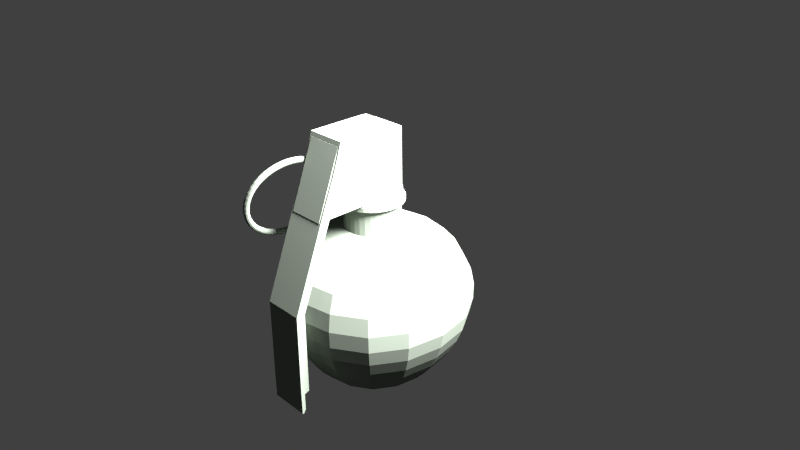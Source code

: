 # Source: m67.blend  (saved by Blender 2.66.1; exported with 4.5.12 LTS)
import bpy
from mathutils import Matrix  # noqa: F401  (used for matrix-valued properties, if any)

bpy.ops.wm.read_factory_settings(use_empty=True)
scene = bpy.context.scene
scene.name = 'Scene'

# ---- collections
col_collection_1 = bpy.data.collections.new('Collection 1'); scene.collection.children.link(col_collection_1)

# ---- materials (node trees are filled in below, after node groups)
mat_dark_green = bpy.data.materials.new('Dark Green')
mat_dark_green.alpha_threshold = 0.0
mat_dark_green.use_transparent_shadow = False
mat_dark_green.diffuse_color = (0.1886, 0.2154, 0.1806, 1.0)
mat_dark_green.roughness = 0.5
mat_dark_green.line_color = (0.0, 0.0, 0.0, 1.0)

# ---- material node trees

# ---- world
world_world = bpy.data.worlds.new('World'); scene.world = world_world
world_world.color = (0.05088, 0.05088, 0.05088)
world_world.use_sun_shadow = False
world_world.sun_shadow_jitter_overblur = 0.0
world_world.cycles.sampling_method = 'MANUAL'
world_world.cycles.sample_map_resolution = 256

# ---- cameras
cam_camera = bpy.data.cameras.new('Camera')
cam_camera.clip_end = 100.0
cam_camera.lens = 35.0
cam_camera.sensor_width = 32.0
cam_camera.sensor_height = 18.0
cam_camera.ortho_scale = 7.314
cam_camera.dof.focus_distance = 0.0
cam_camera.dof.aperture_fstop = 128.0

# ---- lights
light_lamp = bpy.data.lights.new('Lamp', 'POINT')
light_lamp.transmission_factor = 0.0
light_lamp.cutoff_distance = 30.0
light_lamp.energy = 100.0
light_lamp.shadow_buffer_clip_start = 1.001
light_lamp.shadow_soft_size = 0.1
light_lamp.shadow_maximum_resolution = 0.006
light_lamp.use_absolute_resolution = True
light_lamp.cycles.use_multiple_importance_sampling = False

# ---- meshes
me_cube_004 = bpy.data.meshes.new('Cube.004')
me_cube_004.from_pydata([(-1.0, -5.617, -1.0), (-1.0, 1.0, -1.0), (1.0, 1.0, -1.0), (1.0, -5.617, -1.0), (-1.0, -3.945, 3.28), (-1.0, 1.0, 3.28), (1.0, 1.0, 3.28), (1.0, -3.945, 3.28)], [], [(4, 5, 1, 0), (5, 6, 2, 1), (6, 7, 3, 2), (7, 4, 0, 3), (0, 1, 2, 3), (7, 6, 5, 4)])
me_cube_004.materials.append(mat_dark_green)
me_cube_004.use_remesh_preserve_volume = False
me_cube_004.use_remesh_preserve_attributes = False
me_cube_004.use_mirror_vertex_groups = False
me_cube_004.update()
me_cube_003 = bpy.data.meshes.new('Cube.003')
me_cube_003.from_pydata([(-1.0, -0.978, -1.0), (-1.0, -0.3746, -1.0), (1.0, -0.3746, -1.0), (1.0, -0.978, -1.0), (-1.0, -0.9016, 4.497), (-1.0, -0.2983, 4.497), (1.0, -0.2983, 4.497), (1.0, -0.9016, 4.497), (-1.0, -0.978, -1.11), (-1.0, -0.7156, -1.11), (1.0, -0.7156, -1.11), (1.0, -0.978, -1.11), (-1.0, -0.978, -2.485), (-1.0, -0.8695, -2.485), (1.0, -0.8695, -2.485), (1.0, -0.978, -2.485), (1.0, -0.7156, -2.223), (-1.0, -0.7156, -2.223), (1.0, -0.978, -2.223), (-1.0, -0.978, -2.223), (-1.0, 2.982, 14.49), (-1.0, 4.057, 14.49), (1.0, 4.057, 14.49), (1.0, 2.982, 14.49), (-1.0, 2.288, 12.43), (-1.0, 4.057, 12.43), (1.0, 4.057, 12.43), (1.0, 2.288, 12.43), (1.0, 2.594, 13.29), (1.0, 4.057, 13.29), (-1.0, 4.057, 13.29), (-1.0, 2.594, 13.29), (1.0, 1.32, 10.11), (1.0, 1.968, 10.11), (-1.0, 1.968, 10.11), (-1.0, 1.32, 10.11), (-1.0, 7.265, 14.46), (1.0, 7.265, 14.46), (1.0, 7.265, 14.34), (-1.0, 7.265, 14.34), (-1.0, 5.619, 14.02), (1.0, 5.619, 14.02), (1.0, 5.619, 14.49), (-1.0, 5.619, 14.49), (-1.0, 6.842, 14.49), (1.0, 6.842, 13.98), (1.0, 6.842, 14.49), (-1.0, 6.842, 13.98)], [], [(4, 5, 1, 0), (5, 6, 2, 1), (6, 7, 3, 2), (7, 4, 0, 3), (2, 3, 11, 10), (4, 7, 32, 35), (17, 16, 14, 13), (0, 1, 9, 8), (1, 2, 10, 9), (3, 0, 8, 11), (12, 13, 14, 15), (16, 18, 15, 14), (18, 19, 12, 15), (19, 17, 13, 12), (9, 10, 16, 17), (10, 11, 18, 16), (11, 8, 19, 18), (8, 9, 17, 19), (32, 33, 26, 27), (6, 5, 34, 33), (33, 34, 25, 26), (7, 6, 33, 32), (26, 25, 30, 29), (34, 35, 24, 25), (5, 4, 35, 34), (35, 32, 27, 24), (45, 47, 39, 38), (24, 27, 28, 31), (25, 24, 31, 30), (27, 26, 29, 28), (23, 22, 21, 20), (28, 29, 22, 23), (31, 28, 23, 20), (30, 31, 20, 21), (38, 39, 36, 37), (44, 46, 37, 36), (46, 45, 38, 37), (47, 44, 36, 39), (29, 30, 40, 41), (21, 22, 42, 43), (22, 29, 41, 42), (30, 21, 43, 40), (40, 43, 44, 47), (43, 42, 46, 44), (41, 40, 47, 45), (42, 41, 45, 46)])
me_cube_003.materials.append(mat_dark_green)
me_cube_003.use_remesh_preserve_volume = False
me_cube_003.use_remesh_preserve_attributes = False
me_cube_003.use_mirror_vertex_groups = False
me_cube_003.update()
me_torus_001 = bpy.data.meshes.new('Torus.001')
me_torus_001.from_pydata([(1.07, 0.0, 0.0), (1.061, 0.0, 0.035), (1.035, 0.0, 0.06062), (1.0, 0.0, 0.07), (0.965, 0.0, 0.06062), (0.9394, 0.0, 0.035), (0.93, 0.0, 8.573e-18), (0.9394, 0.0, -0.035), (0.965, 0.0, -0.06062), (1.0, 0.0, -0.07), (1.035, 0.0, -0.06062), (1.061, 0.0, -0.035), (1.061, 0.1397, 0.0), (1.052, 0.1384, 0.035), (1.026, 0.1351, 0.06062), (0.9914, 0.1305, 0.07), (0.9567, 0.126, 0.06062), (0.9313, 0.1226, 0.035), (0.922, 0.1214, 8.573e-18), (0.9313, 0.1226, -0.035), (0.9567, 0.126, -0.06062), (0.9914, 0.1305, -0.07), (1.026, 0.1351, -0.06062), (1.052, 0.1384, -0.035), (1.034, 0.2769, 0.0), (1.024, 0.2745, 0.035), (0.9997, 0.2679, 0.06062), (0.9659, 0.2588, 0.07), (0.9321, 0.2498, 0.06062), (0.9074, 0.2431, 0.035), (0.8983, 0.2407, 8.573e-18), (0.9074, 0.2431, -0.035), (0.9321, 0.2498, -0.06062), (0.9659, 0.2588, -0.07), (0.9997, 0.2679, -0.06062), (1.024, 0.2745, -0.035), (0.9886, 0.4095, 0.0), (0.9799, 0.4059, 0.035), (0.9562, 0.3961, 0.06062), (0.9239, 0.3827, 0.07), (0.8915, 0.3693, 0.06062), (0.8679, 0.3595, 0.035), (0.8592, 0.3559, 8.573e-18), (0.8679, 0.3595, -0.035), (0.8915, 0.3693, -0.06062), (0.9239, 0.3827, -0.07), (0.9562, 0.3961, -0.06062), (0.9799, 0.4059, -0.035), (0.9266, 0.535, 0.0), (0.9185, 0.5303, 0.035), (0.8963, 0.5175, 0.06062), (0.866, 0.5, 0.07), (0.8357, 0.4825, 0.06062), (0.8135, 0.4697, 0.035), (0.8054, 0.465, 8.573e-18), (0.8135, 0.4697, -0.035), (0.8357, 0.4825, -0.06062), (0.866, 0.5, -0.07), (0.8963, 0.5175, -0.06062), (0.9185, 0.5303, -0.035), (0.8489, 0.6514, 0.0), (0.8414, 0.6457, 0.035), (0.8211, 0.6301, 0.06062), (0.7934, 0.6088, 0.07), (0.7656, 0.5875, 0.06062), (0.7453, 0.5719, 0.035), (0.7378, 0.5661, 8.573e-18), (0.7453, 0.5719, -0.035), (0.7656, 0.5875, -0.06062), (0.7934, 0.6088, -0.07), (0.8211, 0.6301, -0.06062), (0.8414, 0.6457, -0.035), (0.7566, 0.7566, 0.0), (0.75, 0.75, 0.035), (0.7319, 0.7319, 0.06062), (0.7071, 0.7071, 0.07), (0.6824, 0.6824, 0.06062), (0.6642, 0.6642, 0.035), (0.6576, 0.6576, 8.573e-18), (0.6642, 0.6642, -0.035), (0.6824, 0.6824, -0.06062), (0.7071, 0.7071, -0.07), (0.7319, 0.7319, -0.06062), (0.75, 0.75, -0.035), (0.6514, 0.8489, 0.0), (0.6457, 0.8414, 0.035), (0.6301, 0.8211, 0.06062), (0.6088, 0.7934, 0.07), (0.5875, 0.7656, 0.06062), (0.5719, 0.7453, 0.035), (0.5661, 0.7378, 8.573e-18), (0.5719, 0.7453, -0.035), (0.5875, 0.7656, -0.06062), (0.6088, 0.7934, -0.07), (0.6301, 0.8211, -0.06062), (0.6457, 0.8414, -0.035), (0.535, 0.9266, 0.0), (0.5303, 0.9185, 0.035), (0.5175, 0.8963, 0.06062), (0.5, 0.866, 0.07), (0.4825, 0.8357, 0.06062), (0.4697, 0.8135, 0.035), (0.465, 0.8054, 8.573e-18), (0.4697, 0.8135, -0.035), (0.4825, 0.8357, -0.06062), (0.5, 0.866, -0.07), (0.5175, 0.8963, -0.06062), (0.5303, 0.9185, -0.035), (0.4095, 0.9886, 0.0), (0.4059, 0.9799, 0.035), (0.3961, 0.9562, 0.06062), (0.3827, 0.9239, 0.07), (0.3693, 0.8915, 0.06062), (0.3595, 0.8679, 0.035), (0.3559, 0.8592, 8.573e-18), (0.3595, 0.8679, -0.035), (0.3693, 0.8915, -0.06062), (0.3827, 0.9239, -0.07), (0.3961, 0.9562, -0.06062), (0.4059, 0.9799, -0.035), (0.2769, 1.034, 0.0), (0.2745, 1.024, 0.035), (0.2679, 0.9997, 0.06062), (0.2588, 0.9659, 0.07), (0.2498, 0.9321, 0.06062), (0.2431, 0.9074, 0.035), (0.2407, 0.8983, 8.573e-18), (0.2431, 0.9074, -0.035), (0.2498, 0.9321, -0.06062), (0.2588, 0.9659, -0.07), (0.2679, 0.9997, -0.06062), (0.2745, 1.024, -0.035), (0.1397, 1.061, 0.0), (0.1384, 1.052, 0.035), (0.1351, 1.026, 0.06062), (0.1305, 0.9914, 0.07), (0.126, 0.9567, 0.06062), (0.1226, 0.9313, 0.035), (0.1214, 0.922, 8.573e-18), (0.1226, 0.9313, -0.035), (0.126, 0.9567, -0.06062), (0.1305, 0.9914, -0.07), (0.1351, 1.026, -0.06062), (0.1384, 1.052, -0.035), (5.96e-08, 1.07, 0.0), (5.96e-08, 1.061, 0.035), (5.96e-08, 1.035, 0.06062), (8.941e-08, 1.0, 0.07), (8.941e-08, 0.965, 0.06062), (8.941e-08, 0.9394, 0.035), (8.941e-08, 0.93, 8.573e-18), (8.941e-08, 0.9394, -0.035), (8.941e-08, 0.965, -0.06062), (8.941e-08, 1.0, -0.07), (5.96e-08, 1.035, -0.06062), (5.96e-08, 1.061, -0.035), (-0.1397, 1.061, 0.0), (-0.1384, 1.052, 0.035), (-0.1351, 1.026, 0.06062), (-0.1305, 0.9914, 0.07), (-0.126, 0.9567, 0.06062), (-0.1226, 0.9313, 0.035), (-0.1214, 0.922, 8.573e-18), (-0.1226, 0.9313, -0.035), (-0.126, 0.9567, -0.06062), (-0.1305, 0.9914, -0.07), (-0.1351, 1.026, -0.06062), (-0.1384, 1.052, -0.035), (-0.2769, 1.034, 0.0), (-0.2745, 1.024, 0.035), (-0.2679, 0.9997, 0.06062), (-0.2588, 0.9659, 0.07), (-0.2498, 0.9321, 0.06062), (-0.2431, 0.9074, 0.035), (-0.2407, 0.8983, 8.573e-18), (-0.2431, 0.9074, -0.035), (-0.2498, 0.9321, -0.06062), (-0.2588, 0.9659, -0.07), (-0.2679, 0.9997, -0.06062), (-0.2745, 1.024, -0.035), (-0.4095, 0.9886, 0.0), (-0.4059, 0.9799, 0.035), (-0.3961, 0.9562, 0.06062), (-0.3827, 0.9239, 0.07), (-0.3693, 0.8915, 0.06062), (-0.3595, 0.8679, 0.035), (-0.3559, 0.8592, 8.573e-18), (-0.3595, 0.8679, -0.035), (-0.3693, 0.8915, -0.06062), (-0.3827, 0.9239, -0.07), (-0.3961, 0.9562, -0.06062), (-0.4059, 0.9799, -0.035), (-0.535, 0.9266, 0.0), (-0.5303, 0.9185, 0.035), (-0.5175, 0.8963, 0.06062), (-0.5, 0.866, 0.07), (-0.4825, 0.8357, 0.06062), (-0.4697, 0.8135, 0.035), (-0.465, 0.8054, 8.573e-18), (-0.4697, 0.8135, -0.035), (-0.4825, 0.8357, -0.06062), (-0.5, 0.866, -0.07), (-0.5175, 0.8963, -0.06062), (-0.5303, 0.9185, -0.035), (-0.6514, 0.8489, 0.0), (-0.6457, 0.8414, 0.035), (-0.6301, 0.8211, 0.06062), (-0.6088, 0.7934, 0.07), (-0.5875, 0.7656, 0.06062), (-0.5719, 0.7453, 0.035), (-0.5661, 0.7378, 8.573e-18), (-0.5719, 0.7453, -0.035), (-0.5875, 0.7656, -0.06062), (-0.6088, 0.7934, -0.07), (-0.6301, 0.8211, -0.06062), (-0.6457, 0.8414, -0.035), (-0.7566, 0.7566, 0.0), (-0.75, 0.75, 0.035), (-0.7319, 0.7319, 0.06062), (-0.7071, 0.7071, 0.07), (-0.6824, 0.6824, 0.06062), (-0.6642, 0.6642, 0.035), (-0.6576, 0.6576, 8.573e-18), (-0.6642, 0.6642, -0.035), (-0.6824, 0.6824, -0.06062), (-0.7071, 0.7071, -0.07), (-0.7319, 0.7319, -0.06062), (-0.75, 0.75, -0.035), (-0.8489, 0.6514, 0.0), (-0.8414, 0.6457, 0.035), (-0.8211, 0.6301, 0.06062), (-0.7934, 0.6088, 0.07), (-0.7656, 0.5875, 0.06062), (-0.7453, 0.5719, 0.035), (-0.7378, 0.5661, 8.573e-18), (-0.7453, 0.5719, -0.035), (-0.7656, 0.5875, -0.06062), (-0.7934, 0.6088, -0.07), (-0.8211, 0.6301, -0.06062), (-0.8414, 0.6457, -0.035), (-0.9266, 0.535, 0.0), (-0.9185, 0.5303, 0.035), (-0.8963, 0.5175, 0.06062), (-0.866, 0.5, 0.07), (-0.8357, 0.4825, 0.06062), (-0.8135, 0.4697, 0.035), (-0.8054, 0.465, 8.573e-18), (-0.8135, 0.4697, -0.035), (-0.8357, 0.4825, -0.06062), (-0.866, 0.5, -0.07), (-0.8963, 0.5175, -0.06062), (-0.9185, 0.5303, -0.035), (-0.9886, 0.4095, 0.0), (-0.9799, 0.4059, 0.035), (-0.9562, 0.3961, 0.06062), (-0.9239, 0.3827, 0.07), (-0.8915, 0.3693, 0.06062), (-0.8679, 0.3595, 0.035), (-0.8592, 0.3559, 8.573e-18), (-0.8679, 0.3595, -0.035), (-0.8915, 0.3693, -0.06062), (-0.9239, 0.3827, -0.07), (-0.9562, 0.3961, -0.06062), (-0.9799, 0.4059, -0.035), (-1.034, 0.2769, 0.0), (-1.024, 0.2745, 0.035), (-0.9997, 0.2679, 0.06062), (-0.9659, 0.2588, 0.07), (-0.9321, 0.2498, 0.06062), (-0.9074, 0.2431, 0.035), (-0.8983, 0.2407, 8.573e-18), (-0.9074, 0.2431, -0.035), (-0.9321, 0.2498, -0.06062), (-0.9659, 0.2588, -0.07), (-0.9997, 0.2679, -0.06062), (-1.024, 0.2745, -0.035), (-1.061, 0.1397, 0.0), (-1.052, 0.1384, 0.035), (-1.026, 0.1351, 0.06062), (-0.9914, 0.1305, 0.07), (-0.9567, 0.126, 0.06062), (-0.9313, 0.1226, 0.035), (-0.922, 0.1214, 8.573e-18), (-0.9313, 0.1226, -0.035), (-0.9567, 0.126, -0.06062), (-0.9914, 0.1305, -0.07), (-1.026, 0.1351, -0.06062), (-1.052, 0.1384, -0.035), (-1.07, 9.354e-08, 0.0), (-1.061, 9.272e-08, 0.035), (-1.035, 9.048e-08, 0.06062), (-1.0, 8.742e-08, 0.07), (-0.965, 8.436e-08, 0.06062), (-0.9394, 8.212e-08, 0.035), (-0.93, 8.13e-08, 8.573e-18), (-0.9394, 8.212e-08, -0.035), (-0.965, 8.436e-08, -0.06062), (-1.0, 8.742e-08, -0.07), (-1.035, 9.048e-08, -0.06062), (-1.061, 9.272e-08, -0.035), (-1.061, -0.1397, 0.0), (-1.052, -0.1384, 0.035), (-1.026, -0.1351, 0.06062), (-0.9914, -0.1305, 0.07), (-0.9567, -0.126, 0.06062), (-0.9313, -0.1226, 0.035), (-0.922, -0.1214, 8.573e-18), (-0.9313, -0.1226, -0.035), (-0.9567, -0.126, -0.06062), (-0.9914, -0.1305, -0.07), (-1.026, -0.1351, -0.06062), (-1.052, -0.1384, -0.035), (-1.034, -0.2769, 0.0), (-1.024, -0.2745, 0.035), (-0.9997, -0.2679, 0.06062), (-0.9659, -0.2588, 0.07), (-0.9321, -0.2498, 0.06062), (-0.9074, -0.2431, 0.035), (-0.8983, -0.2407, 8.573e-18), (-0.9074, -0.2431, -0.035), (-0.9321, -0.2498, -0.06062), (-0.9659, -0.2588, -0.07), (-0.9997, -0.2679, -0.06062), (-1.024, -0.2745, -0.035), (-0.9886, -0.4095, 0.0), (-0.9799, -0.4059, 0.035), (-0.9562, -0.3961, 0.06062), (-0.9239, -0.3827, 0.07), (-0.8915, -0.3693, 0.06062), (-0.8679, -0.3595, 0.035), (-0.8592, -0.3559, 8.573e-18), (-0.8679, -0.3595, -0.035), (-0.8915, -0.3693, -0.06062), (-0.9239, -0.3827, -0.07), (-0.9562, -0.3961, -0.06062), (-0.9799, -0.4059, -0.035), (-0.9266, -0.535, 0.0), (-0.9185, -0.5303, 0.035), (-0.8963, -0.5175, 0.06062), (-0.866, -0.5, 0.07), (-0.8357, -0.4825, 0.06062), (-0.8135, -0.4697, 0.035), (-0.8054, -0.465, 8.573e-18), (-0.8135, -0.4697, -0.035), (-0.8357, -0.4825, -0.06062), (-0.866, -0.5, -0.07), (-0.8963, -0.5175, -0.06062), (-0.9185, -0.5303, -0.035), (-0.8489, -0.6514, 0.0), (-0.8414, -0.6457, 0.035), (-0.8211, -0.6301, 0.06062), (-0.7934, -0.6088, 0.07), (-0.7656, -0.5875, 0.06062), (-0.7453, -0.5719, 0.035), (-0.7378, -0.5661, 8.573e-18), (-0.7453, -0.5719, -0.035), (-0.7656, -0.5875, -0.06062), (-0.7934, -0.6088, -0.07), (-0.8211, -0.6301, -0.06062), (-0.8414, -0.6457, -0.035), (-0.7566, -0.7566, 0.0), (-0.75, -0.75, 0.035), (-0.7319, -0.7319, 0.06062), (-0.7071, -0.7071, 0.07), (-0.6824, -0.6824, 0.06062), (-0.6642, -0.6642, 0.035), (-0.6576, -0.6576, 8.573e-18), (-0.6642, -0.6642, -0.035), (-0.6824, -0.6824, -0.06062), (-0.7071, -0.7071, -0.07), (-0.7319, -0.7319, -0.06062), (-0.75, -0.75, -0.035), (-0.6514, -0.8489, 0.0), (-0.6457, -0.8414, 0.035), (-0.6301, -0.8211, 0.06062), (-0.6088, -0.7934, 0.07), (-0.5875, -0.7656, 0.06062), (-0.5719, -0.7453, 0.035), (-0.5661, -0.7378, 8.573e-18), (-0.5719, -0.7453, -0.035), (-0.5875, -0.7656, -0.06062), (-0.6088, -0.7934, -0.07), (-0.6301, -0.8211, -0.06062), (-0.6457, -0.8414, -0.035), (-0.535, -0.9266, 0.0), (-0.5303, -0.9185, 0.035), (-0.5175, -0.8963, 0.06062), (-0.5, -0.866, 0.07), (-0.4825, -0.8357, 0.06062), (-0.4697, -0.8135, 0.035), (-0.465, -0.8054, 8.573e-18), (-0.4697, -0.8135, -0.035), (-0.4825, -0.8357, -0.06062), (-0.5, -0.866, -0.07), (-0.5175, -0.8963, -0.06062), (-0.5303, -0.9185, -0.035), (-0.4095, -0.9886, 0.0), (-0.4059, -0.9799, 0.035), (-0.3961, -0.9562, 0.06062), (-0.3827, -0.9239, 0.07), (-0.3693, -0.8915, 0.06062), (-0.3595, -0.8679, 0.035), (-0.3559, -0.8592, 8.573e-18), (-0.3595, -0.8679, -0.035), (-0.3693, -0.8915, -0.06062), (-0.3827, -0.9239, -0.07), (-0.3961, -0.9562, -0.06062), (-0.4059, -0.9799, -0.035), (-0.2769, -1.034, 0.0), (-0.2745, -1.024, 0.035), (-0.2679, -0.9997, 0.06062), (-0.2588, -0.9659, 0.07), (-0.2498, -0.9321, 0.06062), (-0.2431, -0.9074, 0.035), (-0.2407, -0.8983, 8.573e-18), (-0.2431, -0.9074, -0.035), (-0.2498, -0.9321, -0.06062), (-0.2588, -0.9659, -0.07), (-0.2679, -0.9997, -0.06062), (-0.2745, -1.024, -0.035), (-0.1397, -1.061, 0.0), (-0.1384, -1.052, 0.035), (-0.1351, -1.026, 0.06062), (-0.1305, -0.9914, 0.07), (-0.126, -0.9567, 0.06062), (-0.1226, -0.9313, 0.035), (-0.1214, -0.922, 8.573e-18), (-0.1226, -0.9313, -0.035), (-0.126, -0.9567, -0.06062), (-0.1305, -0.9914, -0.07), (-0.1351, -1.026, -0.06062), (-0.1384, -1.052, -0.035), (5.96e-08, -1.07, 0.0), (5.96e-08, -1.061, 0.035), (5.96e-08, -1.035, 0.06062), (8.941e-08, -1.0, 0.07), (8.941e-08, -0.965, 0.06062), (8.941e-08, -0.9394, 0.035), (8.941e-08, -0.93, 8.573e-18), (8.941e-08, -0.9394, -0.035), (8.941e-08, -0.965, -0.06062), (8.941e-08, -1.0, -0.07), (5.96e-08, -1.035, -0.06062), (5.96e-08, -1.061, -0.035), (0.1397, -1.061, 0.0), (0.1384, -1.052, 0.035), (0.1351, -1.026, 0.06062), (0.1305, -0.9914, 0.07), (0.126, -0.9567, 0.06062), (0.1226, -0.9313, 0.035), (0.1214, -0.922, 8.573e-18), (0.1226, -0.9313, -0.035), (0.126, -0.9567, -0.06062), (0.1305, -0.9914, -0.07), (0.1351, -1.026, -0.06062), (0.1384, -1.052, -0.035), (0.2769, -1.034, 0.0), (0.2745, -1.024, 0.035), (0.2679, -0.9997, 0.06062), (0.2588, -0.9659, 0.07), (0.2498, -0.9321, 0.06062), (0.2431, -0.9074, 0.035), (0.2407, -0.8983, 8.573e-18), (0.2431, -0.9074, -0.035), (0.2498, -0.9321, -0.06062), (0.2588, -0.9659, -0.07), (0.2679, -0.9997, -0.06062), (0.2745, -1.024, -0.035), (0.4095, -0.9886, 0.0), (0.4059, -0.9799, 0.035), (0.3961, -0.9562, 0.06062), (0.3827, -0.9239, 0.07), (0.3693, -0.8915, 0.06062), (0.3595, -0.8679, 0.035), (0.3559, -0.8592, 8.573e-18), (0.3595, -0.8679, -0.035), (0.3693, -0.8915, -0.06062), (0.3827, -0.9239, -0.07), (0.3961, -0.9562, -0.06062), (0.4059, -0.9799, -0.035), (0.535, -0.9266, 0.0), (0.5303, -0.9185, 0.035), (0.5175, -0.8963, 0.06062), (0.5, -0.866, 0.07), (0.4825, -0.8357, 0.06062), (0.4697, -0.8135, 0.035), (0.465, -0.8054, 8.573e-18), (0.4697, -0.8135, -0.035), (0.4825, -0.8357, -0.06062), (0.5, -0.866, -0.07), (0.5175, -0.8963, -0.06062), (0.5303, -0.9185, -0.035), (0.6514, -0.8489, 0.0), (0.6457, -0.8414, 0.035), (0.6301, -0.8211, 0.06062), (0.6088, -0.7934, 0.07), (0.5875, -0.7656, 0.06062), (0.5719, -0.7453, 0.035), (0.5661, -0.7378, 8.573e-18), (0.5719, -0.7453, -0.035), (0.5875, -0.7656, -0.06062), (0.6088, -0.7934, -0.07), (0.6301, -0.8211, -0.06062), (0.6457, -0.8414, -0.035), (0.7566, -0.7566, 0.0), (0.75, -0.75, 0.035), (0.7319, -0.7319, 0.06062), (0.7071, -0.7071, 0.07), (0.6824, -0.6824, 0.06062), (0.6642, -0.6642, 0.035), (0.6576, -0.6576, 8.573e-18), (0.6642, -0.6642, -0.035), (0.6824, -0.6824, -0.06062), (0.7071, -0.7071, -0.07), (0.7319, -0.7319, -0.06062), (0.75, -0.75, -0.035), (0.8489, -0.6514, 0.0), (0.8414, -0.6457, 0.035), (0.8211, -0.6301, 0.06062), (0.7934, -0.6088, 0.07), (0.7656, -0.5875, 0.06062), (0.7453, -0.5719, 0.035), (0.7378, -0.5661, 8.573e-18), (0.7453, -0.5719, -0.035), (0.7656, -0.5875, -0.06062), (0.7934, -0.6088, -0.07), (0.8211, -0.6301, -0.06062), (0.8414, -0.6457, -0.035), (0.9266, -0.535, 0.0), (0.9185, -0.5303, 0.035), (0.8963, -0.5175, 0.06062), (0.866, -0.5, 0.07), (0.8357, -0.4825, 0.06062), (0.8135, -0.4697, 0.035), (0.8054, -0.465, 8.573e-18), (0.8135, -0.4697, -0.035), (0.8357, -0.4825, -0.06062), (0.866, -0.5, -0.07), (0.8963, -0.5175, -0.06062), (0.9185, -0.5303, -0.035), (0.9886, -0.4095, 0.0), (0.9799, -0.4059, 0.035), (0.9562, -0.3961, 0.06062), (0.9239, -0.3827, 0.07), (0.8915, -0.3693, 0.06062), (0.8679, -0.3595, 0.035), (0.8592, -0.3559, 8.573e-18), (0.8679, -0.3595, -0.035), (0.8915, -0.3693, -0.06062), (0.9239, -0.3827, -0.07), (0.9562, -0.3961, -0.06062), (0.9799, -0.4059, -0.035), (1.034, -0.2769, 0.0), (1.024, -0.2745, 0.035), (0.9997, -0.2679, 0.06062), (0.9659, -0.2588, 0.07), (0.9321, -0.2498, 0.06062), (0.9074, -0.2431, 0.035), (0.8983, -0.2407, 8.573e-18), (0.9074, -0.2431, -0.035), (0.9321, -0.2498, -0.06062), (0.9659, -0.2588, -0.07), (0.9997, -0.2679, -0.06062), (1.024, -0.2745, -0.035), (1.061, -0.1397, 0.0), (1.052, -0.1384, 0.035), (1.026, -0.1351, 0.06062), (0.9914, -0.1305, 0.07), (0.9567, -0.126, 0.06062), (0.9313, -0.1226, 0.035), (0.922, -0.1214, 8.573e-18), (0.9313, -0.1226, -0.035), (0.9567, -0.126, -0.06062), (0.9914, -0.1305, -0.07), (1.026, -0.1351, -0.06062), (1.052, -0.1384, -0.035)], [], [(0, 12, 13, 1), (1, 13, 14, 2), (2, 14, 15, 3), (3, 15, 16, 4), (4, 16, 17, 5), (5, 17, 18, 6), (6, 18, 19, 7), (7, 19, 20, 8), (8, 20, 21, 9), (9, 21, 22, 10), (10, 22, 23, 11), (0, 11, 23, 12), (12, 24, 25, 13), (13, 25, 26, 14), (14, 26, 27, 15), (15, 27, 28, 16), (16, 28, 29, 17), (17, 29, 30, 18), (18, 30, 31, 19), (19, 31, 32, 20), (20, 32, 33, 21), (21, 33, 34, 22), (22, 34, 35, 23), (23, 35, 24, 12), (24, 36, 37, 25), (25, 37, 38, 26), (26, 38, 39, 27), (27, 39, 40, 28), (28, 40, 41, 29), (29, 41, 42, 30), (30, 42, 43, 31), (31, 43, 44, 32), (32, 44, 45, 33), (33, 45, 46, 34), (34, 46, 47, 35), (35, 47, 36, 24), (36, 48, 49, 37), (37, 49, 50, 38), (38, 50, 51, 39), (39, 51, 52, 40), (40, 52, 53, 41), (41, 53, 54, 42), (42, 54, 55, 43), (43, 55, 56, 44), (44, 56, 57, 45), (45, 57, 58, 46), (46, 58, 59, 47), (47, 59, 48, 36), (48, 60, 61, 49), (49, 61, 62, 50), (50, 62, 63, 51), (51, 63, 64, 52), (52, 64, 65, 53), (53, 65, 66, 54), (54, 66, 67, 55), (55, 67, 68, 56), (56, 68, 69, 57), (57, 69, 70, 58), (58, 70, 71, 59), (59, 71, 60, 48), (60, 72, 73, 61), (61, 73, 74, 62), (62, 74, 75, 63), (63, 75, 76, 64), (64, 76, 77, 65), (65, 77, 78, 66), (66, 78, 79, 67), (67, 79, 80, 68), (68, 80, 81, 69), (69, 81, 82, 70), (70, 82, 83, 71), (71, 83, 72, 60), (72, 84, 85, 73), (73, 85, 86, 74), (74, 86, 87, 75), (75, 87, 88, 76), (76, 88, 89, 77), (77, 89, 90, 78), (78, 90, 91, 79), (79, 91, 92, 80), (80, 92, 93, 81), (81, 93, 94, 82), (82, 94, 95, 83), (83, 95, 84, 72), (84, 96, 97, 85), (85, 97, 98, 86), (86, 98, 99, 87), (87, 99, 100, 88), (88, 100, 101, 89), (89, 101, 102, 90), (90, 102, 103, 91), (91, 103, 104, 92), (92, 104, 105, 93), (93, 105, 106, 94), (94, 106, 107, 95), (95, 107, 96, 84), (96, 108, 109, 97), (97, 109, 110, 98), (98, 110, 111, 99), (99, 111, 112, 100), (100, 112, 113, 101), (101, 113, 114, 102), (102, 114, 115, 103), (103, 115, 116, 104), (104, 116, 117, 105), (105, 117, 118, 106), (106, 118, 119, 107), (107, 119, 108, 96), (108, 120, 121, 109), (109, 121, 122, 110), (110, 122, 123, 111), (111, 123, 124, 112), (112, 124, 125, 113), (113, 125, 126, 114), (114, 126, 127, 115), (115, 127, 128, 116), (116, 128, 129, 117), (117, 129, 130, 118), (118, 130, 131, 119), (119, 131, 120, 108), (120, 132, 133, 121), (121, 133, 134, 122), (122, 134, 135, 123), (123, 135, 136, 124), (124, 136, 137, 125), (125, 137, 138, 126), (126, 138, 139, 127), (127, 139, 140, 128), (128, 140, 141, 129), (129, 141, 142, 130), (130, 142, 143, 131), (131, 143, 132, 120), (132, 144, 145, 133), (133, 145, 146, 134), (134, 146, 147, 135), (135, 147, 148, 136), (136, 148, 149, 137), (137, 149, 150, 138), (138, 150, 151, 139), (139, 151, 152, 140), (140, 152, 153, 141), (141, 153, 154, 142), (142, 154, 155, 143), (143, 155, 144, 132), (144, 156, 157, 145), (145, 157, 158, 146), (146, 158, 159, 147), (147, 159, 160, 148), (148, 160, 161, 149), (149, 161, 162, 150), (150, 162, 163, 151), (151, 163, 164, 152), (152, 164, 165, 153), (153, 165, 166, 154), (154, 166, 167, 155), (155, 167, 156, 144), (156, 168, 169, 157), (157, 169, 170, 158), (158, 170, 171, 159), (159, 171, 172, 160), (160, 172, 173, 161), (161, 173, 174, 162), (162, 174, 175, 163), (163, 175, 176, 164), (164, 176, 177, 165), (165, 177, 178, 166), (166, 178, 179, 167), (167, 179, 168, 156), (168, 180, 181, 169), (169, 181, 182, 170), (170, 182, 183, 171), (171, 183, 184, 172), (172, 184, 185, 173), (173, 185, 186, 174), (174, 186, 187, 175), (175, 187, 188, 176), (176, 188, 189, 177), (177, 189, 190, 178), (178, 190, 191, 179), (179, 191, 180, 168), (180, 192, 193, 181), (181, 193, 194, 182), (182, 194, 195, 183), (183, 195, 196, 184), (184, 196, 197, 185), (185, 197, 198, 186), (186, 198, 199, 187), (187, 199, 200, 188), (188, 200, 201, 189), (189, 201, 202, 190), (190, 202, 203, 191), (191, 203, 192, 180), (192, 204, 205, 193), (193, 205, 206, 194), (194, 206, 207, 195), (195, 207, 208, 196), (196, 208, 209, 197), (197, 209, 210, 198), (198, 210, 211, 199), (199, 211, 212, 200), (200, 212, 213, 201), (201, 213, 214, 202), (202, 214, 215, 203), (203, 215, 204, 192), (204, 216, 217, 205), (205, 217, 218, 206), (206, 218, 219, 207), (207, 219, 220, 208), (208, 220, 221, 209), (209, 221, 222, 210), (210, 222, 223, 211), (211, 223, 224, 212), (212, 224, 225, 213), (213, 225, 226, 214), (214, 226, 227, 215), (215, 227, 216, 204), (216, 228, 229, 217), (217, 229, 230, 218), (218, 230, 231, 219), (219, 231, 232, 220), (220, 232, 233, 221), (221, 233, 234, 222), (222, 234, 235, 223), (223, 235, 236, 224), (224, 236, 237, 225), (225, 237, 238, 226), (226, 238, 239, 227), (227, 239, 228, 216), (228, 240, 241, 229), (229, 241, 242, 230), (230, 242, 243, 231), (231, 243, 244, 232), (232, 244, 245, 233), (233, 245, 246, 234), (234, 246, 247, 235), (235, 247, 248, 236), (236, 248, 249, 237), (237, 249, 250, 238), (238, 250, 251, 239), (239, 251, 240, 228), (240, 252, 253, 241), (241, 253, 254, 242), (242, 254, 255, 243), (243, 255, 256, 244), (244, 256, 257, 245), (245, 257, 258, 246), (246, 258, 259, 247), (247, 259, 260, 248), (248, 260, 261, 249), (249, 261, 262, 250), (250, 262, 263, 251), (251, 263, 252, 240), (252, 264, 265, 253), (253, 265, 266, 254), (254, 266, 267, 255), (255, 267, 268, 256), (256, 268, 269, 257), (257, 269, 270, 258), (258, 270, 271, 259), (259, 271, 272, 260), (260, 272, 273, 261), (261, 273, 274, 262), (262, 274, 275, 263), (263, 275, 264, 252), (264, 276, 277, 265), (265, 277, 278, 266), (266, 278, 279, 267), (267, 279, 280, 268), (268, 280, 281, 269), (269, 281, 282, 270), (270, 282, 283, 271), (271, 283, 284, 272), (272, 284, 285, 273), (273, 285, 286, 274), (274, 286, 287, 275), (275, 287, 276, 264), (276, 288, 289, 277), (277, 289, 290, 278), (278, 290, 291, 279), (279, 291, 292, 280), (280, 292, 293, 281), (281, 293, 294, 282), (282, 294, 295, 283), (283, 295, 296, 284), (284, 296, 297, 285), (285, 297, 298, 286), (286, 298, 299, 287), (287, 299, 288, 276), (288, 300, 301, 289), (289, 301, 302, 290), (290, 302, 303, 291), (291, 303, 304, 292), (292, 304, 305, 293), (293, 305, 306, 294), (294, 306, 307, 295), (295, 307, 308, 296), (296, 308, 309, 297), (297, 309, 310, 298), (298, 310, 311, 299), (299, 311, 300, 288), (300, 312, 313, 301), (301, 313, 314, 302), (302, 314, 315, 303), (303, 315, 316, 304), (304, 316, 317, 305), (305, 317, 318, 306), (306, 318, 319, 307), (307, 319, 320, 308), (308, 320, 321, 309), (309, 321, 322, 310), (310, 322, 323, 311), (311, 323, 312, 300), (312, 324, 325, 313), (313, 325, 326, 314), (314, 326, 327, 315), (315, 327, 328, 316), (316, 328, 329, 317), (317, 329, 330, 318), (318, 330, 331, 319), (319, 331, 332, 320), (320, 332, 333, 321), (321, 333, 334, 322), (322, 334, 335, 323), (323, 335, 324, 312), (324, 336, 337, 325), (325, 337, 338, 326), (326, 338, 339, 327), (327, 339, 340, 328), (328, 340, 341, 329), (329, 341, 342, 330), (330, 342, 343, 331), (331, 343, 344, 332), (332, 344, 345, 333), (333, 345, 346, 334), (334, 346, 347, 335), (335, 347, 336, 324), (336, 348, 349, 337), (337, 349, 350, 338), (338, 350, 351, 339), (339, 351, 352, 340), (340, 352, 353, 341), (341, 353, 354, 342), (342, 354, 355, 343), (343, 355, 356, 344), (344, 356, 357, 345), (345, 357, 358, 346), (346, 358, 359, 347), (347, 359, 348, 336), (348, 360, 361, 349), (349, 361, 362, 350), (350, 362, 363, 351), (351, 363, 364, 352), (352, 364, 365, 353), (353, 365, 366, 354), (354, 366, 367, 355), (355, 367, 368, 356), (356, 368, 369, 357), (357, 369, 370, 358), (358, 370, 371, 359), (359, 371, 360, 348), (360, 372, 373, 361), (361, 373, 374, 362), (362, 374, 375, 363), (363, 375, 376, 364), (364, 376, 377, 365), (365, 377, 378, 366), (366, 378, 379, 367), (367, 379, 380, 368), (368, 380, 381, 369), (369, 381, 382, 370), (370, 382, 383, 371), (371, 383, 372, 360), (372, 384, 385, 373), (373, 385, 386, 374), (374, 386, 387, 375), (375, 387, 388, 376), (376, 388, 389, 377), (377, 389, 390, 378), (378, 390, 391, 379), (379, 391, 392, 380), (380, 392, 393, 381), (381, 393, 394, 382), (382, 394, 395, 383), (383, 395, 384, 372), (384, 396, 397, 385), (385, 397, 398, 386), (386, 398, 399, 387), (387, 399, 400, 388), (388, 400, 401, 389), (389, 401, 402, 390), (390, 402, 403, 391), (391, 403, 404, 392), (392, 404, 405, 393), (393, 405, 406, 394), (394, 406, 407, 395), (395, 407, 396, 384), (396, 408, 409, 397), (397, 409, 410, 398), (398, 410, 411, 399), (399, 411, 412, 400), (400, 412, 413, 401), (401, 413, 414, 402), (402, 414, 415, 403), (403, 415, 416, 404), (404, 416, 417, 405), (405, 417, 418, 406), (406, 418, 419, 407), (407, 419, 408, 396), (408, 420, 421, 409), (409, 421, 422, 410), (410, 422, 423, 411), (411, 423, 424, 412), (412, 424, 425, 413), (413, 425, 426, 414), (414, 426, 427, 415), (415, 427, 428, 416), (416, 428, 429, 417), (417, 429, 430, 418), (418, 430, 431, 419), (419, 431, 420, 408), (420, 432, 433, 421), (421, 433, 434, 422), (422, 434, 435, 423), (423, 435, 436, 424), (424, 436, 437, 425), (425, 437, 438, 426), (426, 438, 439, 427), (427, 439, 440, 428), (428, 440, 441, 429), (429, 441, 442, 430), (430, 442, 443, 431), (431, 443, 432, 420), (432, 444, 445, 433), (433, 445, 446, 434), (434, 446, 447, 435), (435, 447, 448, 436), (436, 448, 449, 437), (437, 449, 450, 438), (438, 450, 451, 439), (439, 451, 452, 440), (440, 452, 453, 441), (441, 453, 454, 442), (442, 454, 455, 443), (443, 455, 444, 432), (444, 456, 457, 445), (445, 457, 458, 446), (446, 458, 459, 447), (447, 459, 460, 448), (448, 460, 461, 449), (449, 461, 462, 450), (450, 462, 463, 451), (451, 463, 464, 452), (452, 464, 465, 453), (453, 465, 466, 454), (454, 466, 467, 455), (455, 467, 456, 444), (456, 468, 469, 457), (457, 469, 470, 458), (458, 470, 471, 459), (459, 471, 472, 460), (460, 472, 473, 461), (461, 473, 474, 462), (462, 474, 475, 463), (463, 475, 476, 464), (464, 476, 477, 465), (465, 477, 478, 466), (466, 478, 479, 467), (467, 479, 468, 456), (468, 480, 481, 469), (469, 481, 482, 470), (470, 482, 483, 471), (471, 483, 484, 472), (472, 484, 485, 473), (473, 485, 486, 474), (474, 486, 487, 475), (475, 487, 488, 476), (476, 488, 489, 477), (477, 489, 490, 478), (478, 490, 491, 479), (479, 491, 480, 468), (480, 492, 493, 481), (481, 493, 494, 482), (482, 494, 495, 483), (483, 495, 496, 484), (484, 496, 497, 485), (485, 497, 498, 486), (486, 498, 499, 487), (487, 499, 500, 488), (488, 500, 501, 489), (489, 501, 502, 490), (490, 502, 503, 491), (491, 503, 492, 480), (492, 504, 505, 493), (493, 505, 506, 494), (494, 506, 507, 495), (495, 507, 508, 496), (496, 508, 509, 497), (497, 509, 510, 498), (498, 510, 511, 499), (499, 511, 512, 500), (500, 512, 513, 501), (501, 513, 514, 502), (502, 514, 515, 503), (503, 515, 504, 492), (504, 516, 517, 505), (505, 517, 518, 506), (506, 518, 519, 507), (507, 519, 520, 508), (508, 520, 521, 509), (509, 521, 522, 510), (510, 522, 523, 511), (511, 523, 524, 512), (512, 524, 525, 513), (513, 525, 526, 514), (514, 526, 527, 515), (515, 527, 516, 504), (516, 528, 529, 517), (517, 529, 530, 518), (518, 530, 531, 519), (519, 531, 532, 520), (520, 532, 533, 521), (521, 533, 534, 522), (522, 534, 535, 523), (523, 535, 536, 524), (524, 536, 537, 525), (525, 537, 538, 526), (526, 538, 539, 527), (527, 539, 528, 516), (528, 540, 541, 529), (529, 541, 542, 530), (530, 542, 543, 531), (531, 543, 544, 532), (532, 544, 545, 533), (533, 545, 546, 534), (534, 546, 547, 535), (535, 547, 548, 536), (536, 548, 549, 537), (537, 549, 550, 538), (538, 550, 551, 539), (539, 551, 540, 528), (540, 552, 553, 541), (541, 553, 554, 542), (542, 554, 555, 543), (543, 555, 556, 544), (544, 556, 557, 545), (545, 557, 558, 546), (546, 558, 559, 547), (547, 559, 560, 548), (548, 560, 561, 549), (549, 561, 562, 550), (550, 562, 563, 551), (551, 563, 552, 540), (552, 564, 565, 553), (553, 565, 566, 554), (554, 566, 567, 555), (555, 567, 568, 556), (556, 568, 569, 557), (557, 569, 570, 558), (558, 570, 571, 559), (559, 571, 572, 560), (560, 572, 573, 561), (561, 573, 574, 562), (562, 574, 575, 563), (563, 575, 564, 552), (564, 0, 1, 565), (565, 1, 2, 566), (566, 2, 3, 567), (567, 3, 4, 568), (568, 4, 5, 569), (569, 5, 6, 570), (570, 6, 7, 571), (571, 7, 8, 572), (572, 8, 9, 573), (573, 9, 10, 574), (574, 10, 11, 575), (575, 11, 0, 564)])
me_torus_001.materials.append(mat_dark_green)
me_torus_001.use_remesh_preserve_volume = False
me_torus_001.use_remesh_preserve_attributes = False
me_torus_001.use_mirror_vertex_groups = False
me_torus_001.update()
me_cylinder = bpy.data.meshes.new('Cylinder')
me_cylinder.from_pydata([(0.0, 1.0, -1.0), (0.0, 1.0, 1.0), (0.1951, 0.9808, -1.0), (0.1951, 0.9808, 1.0), (0.3827, 0.9239, -1.0), (0.3827, 0.9239, 1.0), (0.5556, 0.8315, -1.0), (0.5556, 0.8315, 1.0), (0.7071, 0.7071, -1.0), (0.7071, 0.7071, 1.0), (0.8315, 0.5556, -1.0), (0.8315, 0.5556, 1.0), (0.9239, 0.3827, -1.0), (0.9239, 0.3827, 1.0), (0.9808, 0.1951, -1.0), (0.9808, 0.1951, 1.0), (1.0, 7.55e-08, -1.0), (1.0, 7.55e-08, 1.0), (0.9808, -0.1951, -1.0), (0.9808, -0.1951, 1.0), (0.9239, -0.3827, -1.0), (0.9239, -0.3827, 1.0), (0.8315, -0.5556, -1.0), (0.8315, -0.5556, 1.0), (0.7071, -0.7071, -1.0), (0.7071, -0.7071, 1.0), (0.5556, -0.8315, -1.0), (0.5556, -0.8315, 1.0), (0.3827, -0.9239, -1.0), (0.3827, -0.9239, 1.0), (0.1951, -0.9808, -1.0), (0.1951, -0.9808, 1.0), (-3.258e-07, -1.0, -1.0), (-3.258e-07, -1.0, 1.0), (-0.1951, -0.9808, -1.0), (-0.1951, -0.9808, 1.0), (-0.3827, -0.9239, -1.0), (-0.3827, -0.9239, 1.0), (-0.5556, -0.8315, -1.0), (-0.5556, -0.8315, 1.0), (-0.7071, -0.7071, -1.0), (-0.7071, -0.7071, 1.0), (-0.8315, -0.5556, -1.0), (-0.8315, -0.5556, 1.0), (-0.9239, -0.3827, -1.0), (-0.9239, -0.3827, 1.0), (-0.9808, -0.1951, -1.0), (-0.9808, -0.1951, 1.0), (-1.0, 9.656e-07, -1.0), (-1.0, 9.656e-07, 1.0), (-0.9808, 0.1951, -1.0), (-0.9808, 0.1951, 1.0), (-0.9239, 0.3827, -1.0), (-0.9239, 0.3827, 1.0), (-0.8315, 0.5556, -1.0), (-0.8315, 0.5556, 1.0), (-0.7071, 0.7071, -1.0), (-0.7071, 0.7071, 1.0), (-0.5556, 0.8315, -1.0), (-0.5556, 0.8315, 1.0), (-0.3827, 0.9239, -1.0), (-0.3827, 0.9239, 1.0), (-0.1951, 0.9808, -1.0), (-0.1951, 0.9808, 1.0), (-1.739e-08, 1.146, 1.017), (0.2237, 1.124, 1.017), (0.4387, 1.059, 1.017), (0.6369, 0.9532, 1.017), (0.8106, 0.8106, 1.017), (0.9532, 0.6369, 1.017), (1.059, 0.4387, 1.017), (1.124, 0.2237, 1.017), (1.146, 4.483e-08, 1.017), (1.124, -0.2237, 1.017), (1.059, -0.4387, 1.017), (0.9532, -0.6369, 1.017), (0.8106, -0.8106, 1.017), (0.6369, -0.9532, 1.017), (0.4387, -1.059, 1.017), (0.2237, -1.124, 1.017), (-3.909e-07, -1.146, 1.017), (-0.2237, -1.124, 1.017), (-0.4387, -1.059, 1.017), (-0.6369, -0.9532, 1.017), (-0.8106, -0.8106, 1.017), (-0.9532, -0.6369, 1.017), (-1.059, -0.4387, 1.017), (-1.124, -0.2237, 1.017), (-1.146, 1.065e-06, 1.017), (-1.124, 0.2237, 1.017), (-1.059, 0.4387, 1.017), (-0.9532, 0.6369, 1.017), (-0.8106, 0.8106, 1.017), (-0.6369, 0.9532, 1.017), (-0.4387, 1.059, 1.017), (-0.2237, 1.124, 1.017), (-1.877e-08, 1.146, 1.169), (0.2237, 1.124, 1.169), (0.4387, 1.059, 1.169), (0.6369, 0.9532, 1.169), (0.8106, 0.8106, 1.169), (0.9532, 0.6369, 1.169), (1.059, 0.4387, 1.169), (1.124, 0.2237, 1.169), (1.146, 4.483e-08, 1.169), (1.124, -0.2237, 1.169), (1.059, -0.4387, 1.169), (0.9532, -0.6369, 1.169), (0.8106, -0.8106, 1.169), (0.6369, -0.9532, 1.169), (0.4387, -1.059, 1.169), (0.2237, -1.124, 1.169), (-3.923e-07, -1.146, 1.169), (-0.2237, -1.124, 1.169), (-0.4387, -1.059, 1.169), (-0.6369, -0.9532, 1.169), (-0.8106, -0.8106, 1.169), (-0.9532, -0.6369, 1.169), (-1.059, -0.4387, 1.169), (-1.124, -0.2237, 1.169), (-1.146, 1.065e-06, 1.169), (-1.124, 0.2237, 1.169), (-1.059, 0.4387, 1.169), (-0.9532, 0.6369, 1.169), (-0.8106, 0.8106, 1.169), (-0.6369, 0.9532, 1.169), (-0.4387, 1.059, 1.169), (-0.2237, 1.124, 1.169), (-1.306e-08, 1.051, 1.282), (0.205, 1.031, 1.282), (0.4021, 0.9708, 1.282), (0.5838, 0.8737, 1.282), (0.743, 0.743, 1.282), (0.8737, 0.5838, 1.282), (0.9708, 0.4021, 1.282), (1.031, 0.205, 1.282), (1.051, 6.718e-08, 1.282), (1.031, -0.205, 1.282), (0.9708, -0.4021, 1.282), (0.8737, -0.5838, 1.282), (0.743, -0.743, 1.282), (0.5838, -0.8737, 1.282), (0.4021, -0.9708, 1.282), (0.205, -1.031, 1.282), (-3.555e-07, -1.051, 1.282), (-0.205, -1.031, 1.282), (-0.4021, -0.9708, 1.282), (-0.5838, -0.8737, 1.282), (-0.743, -0.743, 1.282), (-0.8737, -0.5838, 1.282), (-0.9708, -0.4021, 1.282), (-1.031, -0.205, 1.282), (-1.051, 1.003e-06, 1.282), (-1.031, 0.205, 1.282), (-0.9708, 0.4021, 1.282), (-0.8737, 0.5838, 1.282), (-0.743, 0.743, 1.282), (-0.5838, 0.8737, 1.282), (-0.4021, 0.9708, 1.282), (-0.205, 1.031, 1.282), (-3.198e-08, 1.051, 1.448), (0.205, 1.031, 1.448), (0.4021, 0.9708, 1.448), (0.5838, 0.8737, 1.448), (0.743, 0.743, 1.448), (0.8737, 0.5838, 1.448), (0.9708, 0.4021, 1.448), (1.031, 0.205, 1.448), (1.051, 6.718e-08, 1.448), (1.031, -0.205, 1.448), (0.9708, -0.4021, 1.448), (0.8737, -0.5838, 1.448), (0.743, -0.743, 1.448), (0.5838, -0.8737, 1.448), (0.4021, -0.9708, 1.448), (0.205, -1.031, 1.448), (-3.744e-07, -1.051, 1.448), (-0.205, -1.031, 1.448), (-0.4021, -0.9708, 1.448), (-0.5838, -0.8737, 1.448), (-0.743, -0.743, 1.448), (-0.8737, -0.5838, 1.448), (-0.9708, -0.4021, 1.448), (-1.031, -0.205, 1.448), (-1.051, 1.003e-06, 1.448), (-1.031, 0.205, 1.448), (-0.9708, 0.4021, 1.448), (-0.8737, 0.5838, 1.448), (-0.743, 0.743, 1.448), (-0.5838, 0.8737, 1.448), (-0.4021, 0.9708, 1.448), (-0.205, 1.031, 1.448)], [], [(0, 1, 3, 2), (2, 3, 5, 4), (4, 5, 7, 6), (6, 7, 9, 8), (8, 9, 11, 10), (10, 11, 13, 12), (12, 13, 15, 14), (14, 15, 17, 16), (16, 17, 19, 18), (18, 19, 21, 20), (20, 21, 23, 22), (22, 23, 25, 24), (24, 25, 27, 26), (26, 27, 29, 28), (28, 29, 31, 30), (30, 31, 33, 32), (32, 33, 35, 34), (34, 35, 37, 36), (36, 37, 39, 38), (38, 39, 41, 40), (40, 41, 43, 42), (42, 43, 45, 44), (44, 45, 47, 46), (46, 47, 49, 48), (48, 49, 51, 50), (50, 51, 53, 52), (52, 53, 55, 54), (54, 55, 57, 56), (56, 57, 59, 58), (58, 59, 61, 60), (47, 45, 86, 87), (62, 63, 1, 0), (60, 61, 63, 62), (0, 2, 4, 6, 8, 10, 12, 14, 16, 18, 20, 22, 24, 26, 28, 30, 32, 34, 36, 38, 40, 42, 44, 46, 48, 50, 52, 54, 56, 58, 60, 62), (68, 67, 99, 100), (3, 1, 64, 65), (23, 21, 74, 75), (61, 59, 93, 94), (37, 35, 81, 82), (13, 11, 69, 70), (51, 49, 88, 89), (27, 25, 76, 77), (1, 63, 95, 64), (41, 39, 83, 84), (17, 15, 71, 72), (55, 53, 90, 91), (31, 29, 78, 79), (7, 5, 66, 67), (45, 43, 85, 86), (21, 19, 73, 74), (59, 57, 92, 93), (35, 33, 80, 81), (11, 9, 68, 69), (49, 47, 87, 88), (25, 23, 75, 76), (63, 61, 94, 95), (39, 37, 82, 83), (15, 13, 70, 71), (53, 51, 89, 90), (29, 27, 77, 78), (5, 3, 65, 66), (43, 41, 84, 85), (19, 17, 72, 73), (57, 55, 91, 92), (33, 31, 79, 80), (9, 7, 67, 68), (103, 102, 134, 135), (94, 93, 125, 126), (89, 88, 120, 121), (84, 83, 115, 116), (79, 78, 110, 111), (74, 73, 105, 106), (69, 68, 100, 101), (95, 94, 126, 127), (90, 89, 121, 122), (85, 84, 116, 117), (80, 79, 111, 112), (75, 74, 106, 107), (70, 69, 101, 102), (65, 64, 96, 97), (64, 95, 127, 96), (91, 90, 122, 123), (86, 85, 117, 118), (81, 80, 112, 113), (76, 75, 107, 108), (71, 70, 102, 103), (66, 65, 97, 98), (92, 91, 123, 124), (87, 86, 118, 119), (82, 81, 113, 114), (77, 76, 108, 109), (72, 71, 103, 104), (67, 66, 98, 99), (93, 92, 124, 125), (88, 87, 119, 120), (83, 82, 114, 115), (78, 77, 109, 110), (73, 72, 104, 105), (138, 137, 169, 170), (98, 97, 129, 130), (124, 123, 155, 156), (119, 118, 150, 151), (114, 113, 145, 146), (109, 108, 140, 141), (104, 103, 135, 136), (99, 98, 130, 131), (125, 124, 156, 157), (120, 119, 151, 152), (115, 114, 146, 147), (110, 109, 141, 142), (105, 104, 136, 137), (100, 99, 131, 132), (126, 125, 157, 158), (121, 120, 152, 153), (116, 115, 147, 148), (111, 110, 142, 143), (106, 105, 137, 138), (101, 100, 132, 133), (127, 126, 158, 159), (122, 121, 153, 154), (117, 116, 148, 149), (112, 111, 143, 144), (107, 106, 138, 139), (102, 101, 133, 134), (97, 96, 128, 129), (96, 127, 159, 128), (123, 122, 154, 155), (118, 117, 149, 150), (113, 112, 144, 145), (108, 107, 139, 140), (161, 160, 191, 190, 189, 188, 187, 186, 185, 184, 183, 182, 181, 180, 179, 178, 177, 176, 175, 174, 173, 172, 171, 170, 169, 168, 167, 166, 165, 164, 163, 162), (133, 132, 164, 165), (159, 158, 190, 191), (154, 153, 185, 186), (149, 148, 180, 181), (144, 143, 175, 176), (139, 138, 170, 171), (134, 133, 165, 166), (129, 128, 160, 161), (128, 159, 191, 160), (155, 154, 186, 187), (150, 149, 181, 182), (145, 144, 176, 177), (140, 139, 171, 172), (135, 134, 166, 167), (130, 129, 161, 162), (156, 155, 187, 188), (151, 150, 182, 183), (146, 145, 177, 178), (141, 140, 172, 173), (136, 135, 167, 168), (131, 130, 162, 163), (157, 156, 188, 189), (152, 151, 183, 184), (147, 146, 178, 179), (142, 141, 173, 174), (137, 136, 168, 169), (132, 131, 163, 164), (158, 157, 189, 190), (153, 152, 184, 185), (148, 147, 179, 180), (143, 142, 174, 175)])
me_cylinder.materials.append(mat_dark_green)
me_cylinder.use_remesh_preserve_volume = False
me_cylinder.use_remesh_preserve_attributes = False
me_cylinder.use_mirror_vertex_groups = False
me_cylinder.update()
me_cube_001 = bpy.data.meshes.new('Cube.001')
me_cube_001.from_pydata([(-0.4466, -0.4466, -1.135), (-0.4466, 0.4466, -1.135), (0.4466, 0.4466, -1.135), (0.4466, -0.4466, -1.135), (-0.7898, -0.7898, 0.7444), (-0.7898, 0.7898, 0.7444), (0.7898, 0.7898, 0.7444), (0.7898, -0.7898, 0.7444), (-1.185, 1.185, -0.05325), (-1.185, -1.185, -0.05325), (1.185, 1.185, -0.05325), (1.185, -1.185, -0.05325), (-0.9202, -0.9202, -0.6714), (0.9202, -0.9202, -0.6714), (0.9202, 0.9202, -0.6714), (-0.9202, 0.9202, -0.6714)], [], [(12, 15, 1, 0), (15, 14, 2, 1), (14, 13, 3, 2), (13, 12, 0, 3), (0, 1, 2, 3), (7, 6, 5, 4), (4, 5, 8, 9), (5, 6, 10, 8), (6, 7, 11, 10), (7, 4, 9, 11), (11, 9, 12, 13), (8, 10, 14, 15), (9, 8, 15, 12), (10, 11, 13, 14)])
me_cube_001.materials.append(mat_dark_green)
me_cube_001.use_remesh_preserve_volume = False
me_cube_001.use_remesh_preserve_attributes = False
me_cube_001.use_mirror_vertex_groups = False
me_cube_001.update()

# ---- objects
ob_cube_001 = bpy.data.objects.new('Cube.001', me_cube_004)
ob_cube_002 = bpy.data.objects.new('Cube.002', me_cube_003)
ob_torus_001 = bpy.data.objects.new('Torus.001', me_torus_001)
ob_cylinder = bpy.data.objects.new('Cylinder', me_cylinder)
ob_cube = bpy.data.objects.new('Cube', me_cube_001)
ob_lamp = bpy.data.objects.new('Lamp', light_lamp)
ob_camera = bpy.data.objects.new('Camera', cam_camera)

# ---- transforms, parenting, visibility, modifiers, constraints
ob_cube_001.location = (-1.881e-17, 0.004345, 0.05393)
ob_cube_001.scale = (0.01222, 0.01, 0.01)
ob_cube_001.lineart.crease_threshold = 0.0
ob_cube_002.location = (1.226e-17, -0.0639, -0.0552)
ob_cube_002.scale = (0.01347, 0.01, 0.01)
ob_cube_002.lineart.crease_threshold = 0.0
ob_torus_001.location = (-0.02575, -0.04447, 0.04653)
ob_torus_001.rotation_euler = (0.0, 1.895, -0.1891)
ob_torus_001.scale = (0.02806, 0.02806, 0.02806)
ob_torus_001.lineart.crease_threshold = 0.0
ob_cylinder.location = (0.0, 0.0, 0.02056)
ob_cylinder.scale = (0.0184, 0.0184, 0.0184)
ob_cylinder.lineart.crease_threshold = 0.0
ob_cube.location = (0.0, 0.0, -0.01983)
ob_cube.scale = (0.064, 0.064, 0.064)
ob_cube.lineart.crease_threshold = 0.0
_m = ob_cube.modifiers.new('Subsurf', 'SUBSURF')
_m.uv_smooth = 'PRESERVE_CORNERS'
_m.quality = 2
_m.levels = 3
_m.show_only_control_edges = False
ob_lamp.location = (0.2038, 0.05027, 0.2952)
ob_lamp.rotation_euler = (0.6503, 0.05522, 1.866)
ob_lamp.scale = (0.05, 0.05, 0.05)
ob_lamp.lock_rotations_4d = False
ob_lamp.empty_display_type = 'ARROWS'
ob_lamp.color = (0.0, 0.0, 0.0, 0.0)
ob_lamp.lineart.crease_threshold = 0.0
ob_camera.location = (0.3741, -0.3254, 0.2672)
ob_camera.rotation_euler = (1.109, 0.01082, 0.8149)
ob_camera.scale = (0.05, 0.05, 0.05)
ob_camera.lock_rotations_4d = False
ob_camera.empty_display_type = 'ARROWS'
ob_camera.color = (0.0, 0.0, 0.0, 0.0)
ob_camera.display_type = 'WIRE'
ob_camera.lineart.crease_threshold = 0.0

# ---- collection membership
col_collection_1.objects.link(ob_cube_001)
col_collection_1.objects.link(ob_cube_002)
col_collection_1.objects.link(ob_torus_001)
col_collection_1.objects.link(ob_cylinder)
col_collection_1.objects.link(ob_cube)
col_collection_1.objects.link(ob_lamp)
col_collection_1.objects.link(ob_camera)

# ---- scene / render settings (as saved in the file)
scene.camera = ob_camera
scene.frame_start = 1; scene.frame_end = 250; scene.frame_set(1)
scene.render.engine = 'BLENDER_EEVEE_NEXT'
scene.render.image_settings.color_mode = 'RGB'
scene.render.image_settings.compression = 90
scene.render.resolution_percentage = 50
scene.render.dither_intensity = 0.0
scene.render.bake_margin = 2
scene.cycles.use_denoising = False
scene.cycles.samples = 10
scene.cycles.sampling_pattern = 'TABULATED_SOBOL'
scene.cycles.light_sampling_threshold = 0.0
scene.cycles.use_adaptive_sampling = False
scene.cycles.use_light_tree = False
scene.cycles.blur_glossy = 0.0
scene.cycles.volume_bounces = 1
scene.cycles.pixel_filter_type = 'GAUSSIAN'
scene.cycles.sample_clamp_indirect = 0.0
scene.view_settings.view_transform = 'Standard'
bpy.context.view_layer.update()
